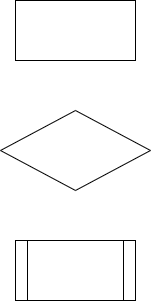

The diagram above was exported from draw.io. Its source (the exported page's mxGraphModel, read from the mxfile embedded in the PNG):
<mxGraphModel dx="946" dy="581" grid="1" gridSize="10" guides="1" tooltips="1" connect="1" arrows="1" fold="1" page="1" pageScale="1" pageWidth="827" pageHeight="1169" math="0" shadow="0">
  <root>
    <mxCell id="0" />
    <mxCell id="1" parent="0" />
    <mxCell id="_2ePy54Qk0wOs_O8vLgF-1" value="" style="rounded=0;whiteSpace=wrap;html=1;" parent="1" vertex="1">
      <mxGeometry x="340" y="90" width="120" height="60" as="geometry" />
    </mxCell>
    <mxCell id="_2ePy54Qk0wOs_O8vLgF-2" value="" style="rhombus;whiteSpace=wrap;html=1;" parent="1" vertex="1">
      <mxGeometry x="325" y="200" width="150" height="80" as="geometry" />
    </mxCell>
    <mxCell id="_2ePy54Qk0wOs_O8vLgF-3" value="" style="shape=process;whiteSpace=wrap;html=1;backgroundOutline=1;" parent="1" vertex="1">
      <mxGeometry x="340" y="330" width="120" height="60" as="geometry" />
    </mxCell>
  </root>
</mxGraphModel>